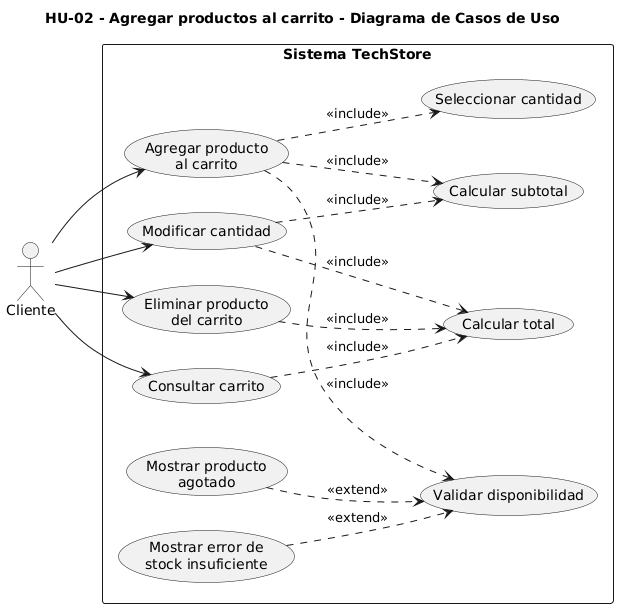

The diagram above was rendered by PlantUML. Its source (embedded in the PNG):
@startuml
title HU-02 - Agregar productos al carrito - Diagrama de Casos de Uso

left to right direction

actor "Cliente" as Cliente

rectangle "Sistema TechStore" {

    usecase "Agregar producto\nal carrito" as UC1
    usecase "Seleccionar cantidad" as UC2
    usecase "Validar disponibilidad" as UC3
    usecase "Consultar carrito" as UC4
    usecase "Modificar cantidad" as UC5
    usecase "Eliminar producto\ndel carrito" as UC6
    usecase "Calcular subtotal" as UC7
    usecase "Calcular total" as UC8
    usecase "Mostrar producto\nagotado" as UC9
    usecase "Mostrar error de\nstock insuficiente" as UC10
}

Cliente --> UC1
Cliente --> UC4
Cliente --> UC5
Cliente --> UC6

UC1 ..> UC2 : <<include>>
UC1 ..> UC3 : <<include>>
UC1 ..> UC7 : <<include>>

UC4 ..> UC8 : <<include>>
UC5 ..> UC7 : <<include>>
UC5 ..> UC8 : <<include>>
UC6 ..> UC8 : <<include>>

UC9 ..> UC3 : <<extend>>
UC10 ..> UC3 : <<extend>>
@enduml